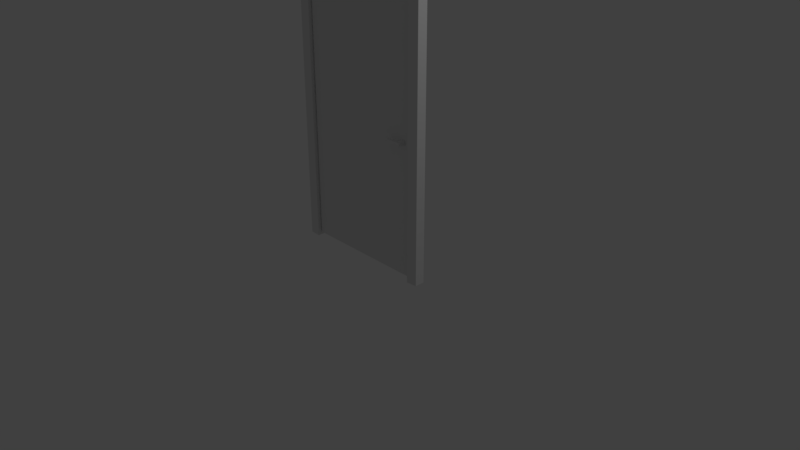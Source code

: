 # Source: door.blend  (saved by Blender 2.78.0; exported with 4.5.12 LTS)
import bpy
from mathutils import Matrix  # noqa: F401  (used for matrix-valued properties, if any)

bpy.ops.wm.read_factory_settings(use_empty=True)
scene = bpy.context.scene
scene.name = 'Scene'

# ---- collections
col_collection_1 = bpy.data.collections.new('Collection 1'); scene.collection.children.link(col_collection_1)

# ---- materials (node trees are filled in below, after node groups)
mat_material = bpy.data.materials.new('Material')
mat_material.alpha_threshold = 0.0
mat_material.use_transparent_shadow = False
mat_material.roughness = 0.5
mat_material.line_color = (0.0, 0.0, 0.0, 1.0)

# ---- material node trees

# ---- world
world_world = bpy.data.worlds.new('World'); scene.world = world_world
world_world.color = (0.05088, 0.05088, 0.05088)
world_world.use_sun_shadow = False
world_world.sun_shadow_jitter_overblur = 0.0
world_world.cycles.sampling_method = 'MANUAL'

# ---- cameras
cam_camera = bpy.data.cameras.new('Camera')
cam_camera.clip_end = 100.0
cam_camera.lens = 35.0
cam_camera.sensor_width = 32.0
cam_camera.sensor_height = 18.0
cam_camera.ortho_scale = 7.314
cam_camera.dof.focus_distance = 0.0
cam_camera.dof.aperture_fstop = 128.0

# ---- lights
light_lamp = bpy.data.lights.new('Lamp', 'POINT')
light_lamp.transmission_factor = 0.0
light_lamp.cutoff_distance = 30.0
light_lamp.energy = 100.0
light_lamp.shadow_buffer_clip_start = 1.001
light_lamp.shadow_soft_size = 0.1
light_lamp.shadow_maximum_resolution = 0.006
light_lamp.use_absolute_resolution = True

# ---- meshes
me_cube_001 = bpy.data.meshes.new('Cube.001')
me_cube_001.from_pydata([(-0.8215, 0.5489, -2.694), (-0.8215, 0.5489, 1.105), (-0.8215, 0.6171, -2.694), (-0.8215, 0.6171, 1.105), (0.832, 0.5489, -2.694), (0.832, 0.5489, 1.105), (0.832, 0.6171, -2.694), (0.832, 0.6171, 1.105)], [], [(0, 1, 3, 2), (6, 7, 5, 4), (4, 5, 1, 0), (2, 6, 4, 0), (7, 3, 1, 5)])
_uv = me_cube_001.uv_layers.new(name='UVMap')
_uv.uv.foreach_set('vector', [0.1517, 0.5, 0.1517, 0.1517, 0.158, 0.1517, 0.158, 0.5, 0.158, 0.6516, 0.158, 1.0, 0.1517, 1.0, 0.1517, 0.6516, 0.1517, 3.089e-05, 0.1517, 0.3484, 3.089e-05, 0.3484, 3.093e-05, 3.089e-05, 0.158, 0.5, 0.158, 0.6516, 0.1517, 0.6516, 0.1517, 0.5, 0.158, 3.089e-05, 0.158, 0.1517, 0.1517, 0.1517, 0.1517, 3.089e-05])
me_cube_001.use_remesh_preserve_volume = False
me_cube_001.use_remesh_preserve_attributes = False
me_cube_001.use_mirror_vertex_groups = False
me_cube_001.update()
me_cube = bpy.data.meshes.new('Cube')
me_cube.from_pydata([(1.0, -0.007813, -1.0), (1.0, -0.1381, -1.0), (-1.0, -0.1381, -1.0), (-1.0, -0.007813, -1.0), (1.0, -0.007813, 3.009), (1.0, -0.1381, 3.009), (-1.0, -0.1381, 3.009), (-1.0, -0.007813, 3.009), (0.8612, -0.1521, -0.9989), (-0.8437, -0.1521, -0.9938), (0.8612, -0.1521, 2.871), (-0.8437, -0.1521, 2.871), (0.8612, -0.1521, -0.9989), (0.8612, -0.1521, 2.871), (0.8612, 0.002503, -0.9989), (-0.8437, 0.002504, -0.9938), (0.8612, 0.002503, 2.871), (-0.8437, 0.002504, 2.871)], [], [(4, 7, 6, 5), (0, 4, 5, 1), (2, 6, 7, 3), (11, 9, 15, 17), (5, 6, 11, 10), (6, 2, 9, 11), (1, 5, 10, 8), (8, 10, 13, 12), (10, 11, 17, 16), (8, 10, 16, 14)])
_uv = me_cube.uv_layers.new(name='UVMap')
_uv.uv.foreach_set('vector', [0.7707, 0.9573, 0.3113, 0.9573, 0.3113, 0.9273, 0.7707, 0.9273, 0.1059, 3.253e-05, 0.1059, 1.0, 0.07339, 1.0, 0.07339, 3.259e-05, 0.1556, 3.319e-05, 0.1556, 1.0, 0.1231, 1.0, 0.1231, 3.325e-05, 0.1947, 0.9656, 0.1947, 0.001582, 0.2333, 0.001582, 0.2333, 0.9656, 0.7707, 0.9273, 0.3113, 0.9273, 0.3472, 0.8955, 0.7388, 0.8955, 0.1556, 1.0, 0.1556, 3.319e-05, 0.1947, 0.001582, 0.1947, 0.9656, 0.07339, 3.259e-05, 0.07339, 1.0, 0.03859, 0.9656, 0.03859, 0.0003183, 0.0, 0.0, 0.0, 0.0, 0.0, 0.0, 0.0, 0.0, 0.7388, 0.8955, 0.3472, 0.8955, 0.3472, 0.86, 0.7388, 0.86, 0.03859, 0.0003183, 0.03859, 0.9656, 3.444e-05, 0.9656, 3.253e-05, 0.0003183])
me_cube.materials.append(mat_material)
me_cube.use_remesh_preserve_volume = False
me_cube.use_remesh_preserve_attributes = False
me_cube.use_mirror_vertex_groups = False
me_cube.update()
me_cube_002 = bpy.data.meshes.new('Cube.002')
me_cube_002.from_pydata([(0.7372, 0.4926, -1.0), (0.7372, 0.4926, -0.9651), (0.7279, 0.5466, -1.01), (0.7279, 0.5466, -0.9558), (0.7725, 0.4926, -1.0), (0.7725, 0.4926, -0.9651), (0.7818, 0.5466, -1.01), (0.7818, 0.5466, -0.9558), (0.7372, 0.4616, -1.0), (0.7372, 0.4616, -0.9651), (0.7725, 0.4616, -0.9651), (0.7725, 0.4616, -1.0), (0.5845, 0.4926, -1.0), (0.5845, 0.4926, -0.9651), (0.5845, 0.4616, -1.0), (0.5845, 0.4616, -0.9651), (0.5732, 0.4985, -1.0), (0.5732, 0.4985, -0.9651), (0.5572, 0.472, -1.0), (0.5572, 0.472, -0.9651)], [], [(0, 1, 3, 2), (11, 10, 9, 8), (6, 7, 5, 4), (5, 1, 9, 10), (2, 6, 4, 0), (7, 3, 1, 5), (4, 5, 10, 11), (0, 8, 14, 12), (0, 4, 11, 8), (15, 13, 17, 19), (9, 1, 13, 15), (1, 0, 12, 13), (8, 9, 15, 14), (17, 16, 18, 19), (13, 12, 16, 17), (12, 14, 18, 16), (14, 15, 19, 18)])
_uv = me_cube_002.uv_layers.new(name='UVMap')
_uv.uv.foreach_set('vector', [0.05111, 0.597, 9.5e-05, 0.505, 0.1294, 0.4015, 0.2073, 0.5422, 0.7303, 0.1983, 0.7312, 0.3061, 0.6238, 0.3058, 0.6249, 0.198, 0.2343, 0.7007, 0.2073, 0.8593, 0.05111, 0.8044, 0.06878, 0.7007, 0.7313, 0.4013, 0.6228, 0.4013, 0.6238, 0.3058, 0.7312, 0.3061, 0.2073, 0.5422, 0.2343, 0.7007, 0.06878, 0.7007, 0.05111, 0.597, 0.2073, 0.8593, 0.1294, 0.9999, 9.5e-05, 0.8965, 0.05111, 0.8044, 0.8249, 0.1975, 0.8258, 0.3053, 0.7312, 0.3061, 0.7303, 0.1983, 0.6246, 0.1083, 0.6249, 0.198, 0.182, 0.2053, 0.1621, 0.1123, 0.6246, 0.1083, 0.7293, 0.107, 0.7303, 0.1983, 0.6249, 0.198, 0.1822, 0.3025, 0.1688, 0.3905, 0.131, 0.4013, 0.09925, 0.3114, 0.6238, 0.3058, 0.6228, 0.4013, 0.1688, 0.3905, 0.1822, 0.3025, 0.6246, 0.002494, 0.6246, 0.1083, 0.1621, 0.1123, 0.167, 0.002679, 0.6249, 0.198, 0.6238, 0.3058, 0.1822, 0.3025, 0.182, 0.2053, 0.003359, 0.3143, 9.5e-05, 0.205, 0.09598, 0.2022, 0.09925, 0.3114, 0.167, 0.002679, 0.1621, 0.1123, 0.1214, 0.1067, 0.1301, 9.5e-05, 0.1621, 0.1123, 0.182, 0.2053, 0.09598, 0.2022, 0.1214, 0.1067, 0.182, 0.2053, 0.1822, 0.3025, 0.09925, 0.3114, 0.09598, 0.2022])
me_cube_002.use_remesh_preserve_volume = False
me_cube_002.use_remesh_preserve_attributes = False
me_cube_002.use_mirror_vertex_groups = False
me_cube_002.update()

# ---- objects
ob_cube_001 = bpy.data.objects.new('Cube.001', me_cube_001)
ob_cube = bpy.data.objects.new('Cube', me_cube)
ob_lamp = bpy.data.objects.new('Lamp', light_lamp)
ob_camera = bpy.data.objects.new('Camera', cam_camera)
ob_cube_002 = bpy.data.objects.new('Cube.002', me_cube_002)

# ---- transforms, parenting, visibility, modifiers, constraints
ob_cube_001.location = (-0.005857, -0.657, 2.746)
ob_cube_001.lineart.crease_threshold = 0.0
ob_cube.location = (0.0, 0.0, 1.001)
ob_cube.lock_rotations_4d = False
ob_cube.empty_display_type = 'ARROWS'
ob_cube.lineart.crease_threshold = 0.0
ob_lamp.location = (4.076, 1.005, 5.904)
ob_lamp.rotation_euler = (0.6503, 0.05522, 1.866)
ob_lamp.lock_rotations_4d = False
ob_lamp.empty_display_type = 'ARROWS'
ob_lamp.color = (0.0, 0.0, 0.0, 0.0)
ob_lamp.lineart.crease_threshold = 0.0
ob_camera.location = (7.481, -6.508, 5.344)
ob_camera.rotation_euler = (1.109, 0.0, 0.8149)
ob_camera.lock_rotations_4d = False
ob_camera.empty_display_type = 'ARROWS'
ob_camera.color = (0.0, 0.0, 0.0, 0.0)
ob_camera.display_type = 'WIRE'
ob_camera.lineart.crease_threshold = 0.0
ob_cube_002.location = (-0.005857, -0.657, 2.746)
ob_cube_002.lineart.crease_threshold = 0.0

# ---- collection membership
col_collection_1.objects.link(ob_cube_001)
col_collection_1.objects.link(ob_cube)
col_collection_1.objects.link(ob_lamp)
col_collection_1.objects.link(ob_camera)
col_collection_1.objects.link(ob_cube_002)

# ---- scene / render settings (as saved in the file)
scene.camera = ob_camera
scene.frame_start = 1; scene.frame_end = 250; scene.frame_set(1)
scene.render.engine = 'BLENDER_EEVEE_NEXT'
scene.render.resolution_percentage = 50
scene.render.dither_intensity = 0.0
scene.cycles.use_denoising = False
scene.cycles.samples = 128
scene.cycles.sampling_pattern = 'TABULATED_SOBOL'
scene.cycles.light_sampling_threshold = 0.0
scene.cycles.use_adaptive_sampling = False
scene.cycles.use_light_tree = False
scene.cycles.blur_glossy = 0.0
scene.cycles.sample_clamp_indirect = 0.0
scene.view_settings.view_transform = 'Standard'
bpy.context.view_layer.update()

